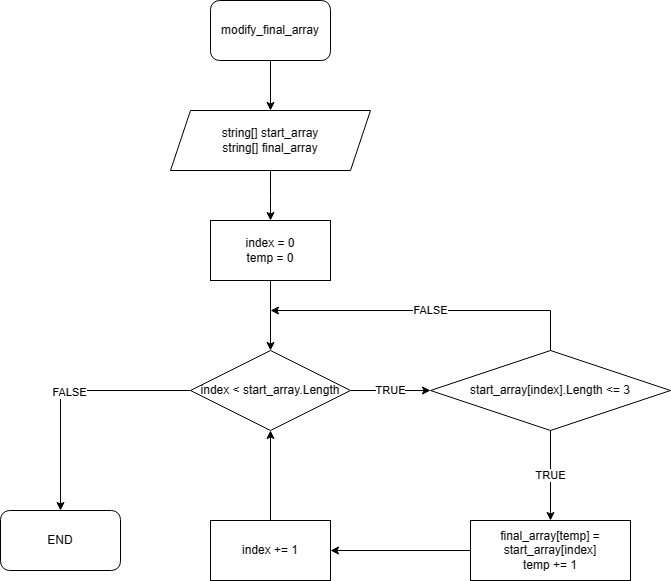

The diagram above was exported from draw.io. Its source (the exported page's mxGraphModel, read from the mxfile embedded in the PNG):
<mxGraphModel dx="1002" dy="903" grid="1" gridSize="10" guides="1" tooltips="1" connect="1" arrows="1" fold="1" page="1" pageScale="1" pageWidth="827" pageHeight="1169" math="0" shadow="0">
  <root>
    <mxCell id="0" />
    <mxCell id="1" parent="0" />
    <mxCell id="-7mRF8qXslL9lOyEyZfl-12" value="" style="edgeStyle=orthogonalEdgeStyle;rounded=0;orthogonalLoop=1;jettySize=auto;html=1;" parent="1" source="-7mRF8qXslL9lOyEyZfl-1" target="-7mRF8qXslL9lOyEyZfl-3" edge="1">
      <mxGeometry relative="1" as="geometry" />
    </mxCell>
    <mxCell id="-7mRF8qXslL9lOyEyZfl-1" value="modify_final_array" style="rounded=1;whiteSpace=wrap;html=1;" parent="1" vertex="1">
      <mxGeometry x="330" y="60" width="120" height="60" as="geometry" />
    </mxCell>
    <mxCell id="-7mRF8qXslL9lOyEyZfl-2" value="END" style="rounded=1;whiteSpace=wrap;html=1;" parent="1" vertex="1">
      <mxGeometry x="120" y="570" width="120" height="60" as="geometry" />
    </mxCell>
    <mxCell id="-7mRF8qXslL9lOyEyZfl-11" value="" style="edgeStyle=orthogonalEdgeStyle;rounded=0;orthogonalLoop=1;jettySize=auto;html=1;" parent="1" source="-7mRF8qXslL9lOyEyZfl-3" edge="1">
      <mxGeometry relative="1" as="geometry">
        <mxPoint x="390" y="280" as="targetPoint" />
      </mxGeometry>
    </mxCell>
    <mxCell id="-7mRF8qXslL9lOyEyZfl-3" value="string[] start_array&lt;br&gt;string[] final_array" style="shape=parallelogram;perimeter=parallelogramPerimeter;whiteSpace=wrap;html=1;fixedSize=1;" parent="1" vertex="1">
      <mxGeometry x="290" y="170" width="200" height="60" as="geometry" />
    </mxCell>
    <mxCell id="-7mRF8qXslL9lOyEyZfl-19" value="" style="edgeStyle=orthogonalEdgeStyle;rounded=0;orthogonalLoop=1;jettySize=auto;html=1;" parent="1" source="-7mRF8qXslL9lOyEyZfl-17" target="-7mRF8qXslL9lOyEyZfl-18" edge="1">
      <mxGeometry relative="1" as="geometry" />
    </mxCell>
    <mxCell id="-7mRF8qXslL9lOyEyZfl-17" value="index = 0&lt;br&gt;temp = 0" style="rounded=0;whiteSpace=wrap;html=1;" parent="1" vertex="1">
      <mxGeometry x="330" y="280" width="120" height="60" as="geometry" />
    </mxCell>
    <mxCell id="-7mRF8qXslL9lOyEyZfl-21" value="TRUE" style="edgeStyle=orthogonalEdgeStyle;rounded=0;orthogonalLoop=1;jettySize=auto;html=1;" parent="1" source="-7mRF8qXslL9lOyEyZfl-18" target="-7mRF8qXslL9lOyEyZfl-20" edge="1">
      <mxGeometry relative="1" as="geometry" />
    </mxCell>
    <mxCell id="-7mRF8qXslL9lOyEyZfl-28" style="edgeStyle=orthogonalEdgeStyle;rounded=0;orthogonalLoop=1;jettySize=auto;html=1;" parent="1" source="-7mRF8qXslL9lOyEyZfl-18" target="-7mRF8qXslL9lOyEyZfl-2" edge="1">
      <mxGeometry relative="1" as="geometry" />
    </mxCell>
    <mxCell id="-7mRF8qXslL9lOyEyZfl-29" value="FALSE" style="edgeLabel;html=1;align=center;verticalAlign=middle;resizable=0;points=[];" parent="-7mRF8qXslL9lOyEyZfl-28" vertex="1" connectable="0">
      <mxGeometry x="-0.024" y="1" relative="1" as="geometry">
        <mxPoint as="offset" />
      </mxGeometry>
    </mxCell>
    <mxCell id="-7mRF8qXslL9lOyEyZfl-18" value="index &amp;lt; start_array.Length" style="rhombus;whiteSpace=wrap;html=1;rounded=0;" parent="1" vertex="1">
      <mxGeometry x="310" y="410" width="160" height="80" as="geometry" />
    </mxCell>
    <mxCell id="-7mRF8qXslL9lOyEyZfl-23" value="TRUE" style="edgeStyle=orthogonalEdgeStyle;rounded=0;orthogonalLoop=1;jettySize=auto;html=1;" parent="1" source="-7mRF8qXslL9lOyEyZfl-20" target="-7mRF8qXslL9lOyEyZfl-22" edge="1">
      <mxGeometry relative="1" as="geometry" />
    </mxCell>
    <mxCell id="-7mRF8qXslL9lOyEyZfl-24" value="FALSE" style="edgeStyle=orthogonalEdgeStyle;rounded=0;orthogonalLoop=1;jettySize=auto;html=1;" parent="1" source="-7mRF8qXslL9lOyEyZfl-20" edge="1">
      <mxGeometry relative="1" as="geometry">
        <mxPoint x="390" y="370" as="targetPoint" />
        <Array as="points">
          <mxPoint x="670" y="370" />
        </Array>
      </mxGeometry>
    </mxCell>
    <mxCell id="-7mRF8qXslL9lOyEyZfl-20" value="start_array[index].Length &amp;lt;= 3" style="rhombus;whiteSpace=wrap;html=1;rounded=0;" parent="1" vertex="1">
      <mxGeometry x="550" y="410" width="240" height="80" as="geometry" />
    </mxCell>
    <mxCell id="-7mRF8qXslL9lOyEyZfl-26" value="" style="edgeStyle=orthogonalEdgeStyle;rounded=0;orthogonalLoop=1;jettySize=auto;html=1;" parent="1" source="-7mRF8qXslL9lOyEyZfl-22" target="-7mRF8qXslL9lOyEyZfl-25" edge="1">
      <mxGeometry relative="1" as="geometry" />
    </mxCell>
    <mxCell id="-7mRF8qXslL9lOyEyZfl-22" value="final_array[temp] = start_array[index]&lt;br&gt;temp += 1" style="whiteSpace=wrap;html=1;rounded=0;" parent="1" vertex="1">
      <mxGeometry x="590" y="580" width="160" height="60" as="geometry" />
    </mxCell>
    <mxCell id="-7mRF8qXslL9lOyEyZfl-27" style="edgeStyle=orthogonalEdgeStyle;rounded=0;orthogonalLoop=1;jettySize=auto;html=1;entryX=0.5;entryY=1;entryDx=0;entryDy=0;" parent="1" source="-7mRF8qXslL9lOyEyZfl-25" target="-7mRF8qXslL9lOyEyZfl-18" edge="1">
      <mxGeometry relative="1" as="geometry" />
    </mxCell>
    <mxCell id="-7mRF8qXslL9lOyEyZfl-25" value="index += 1" style="whiteSpace=wrap;html=1;rounded=0;" parent="1" vertex="1">
      <mxGeometry x="330" y="580" width="120" height="60" as="geometry" />
    </mxCell>
  </root>
</mxGraphModel>